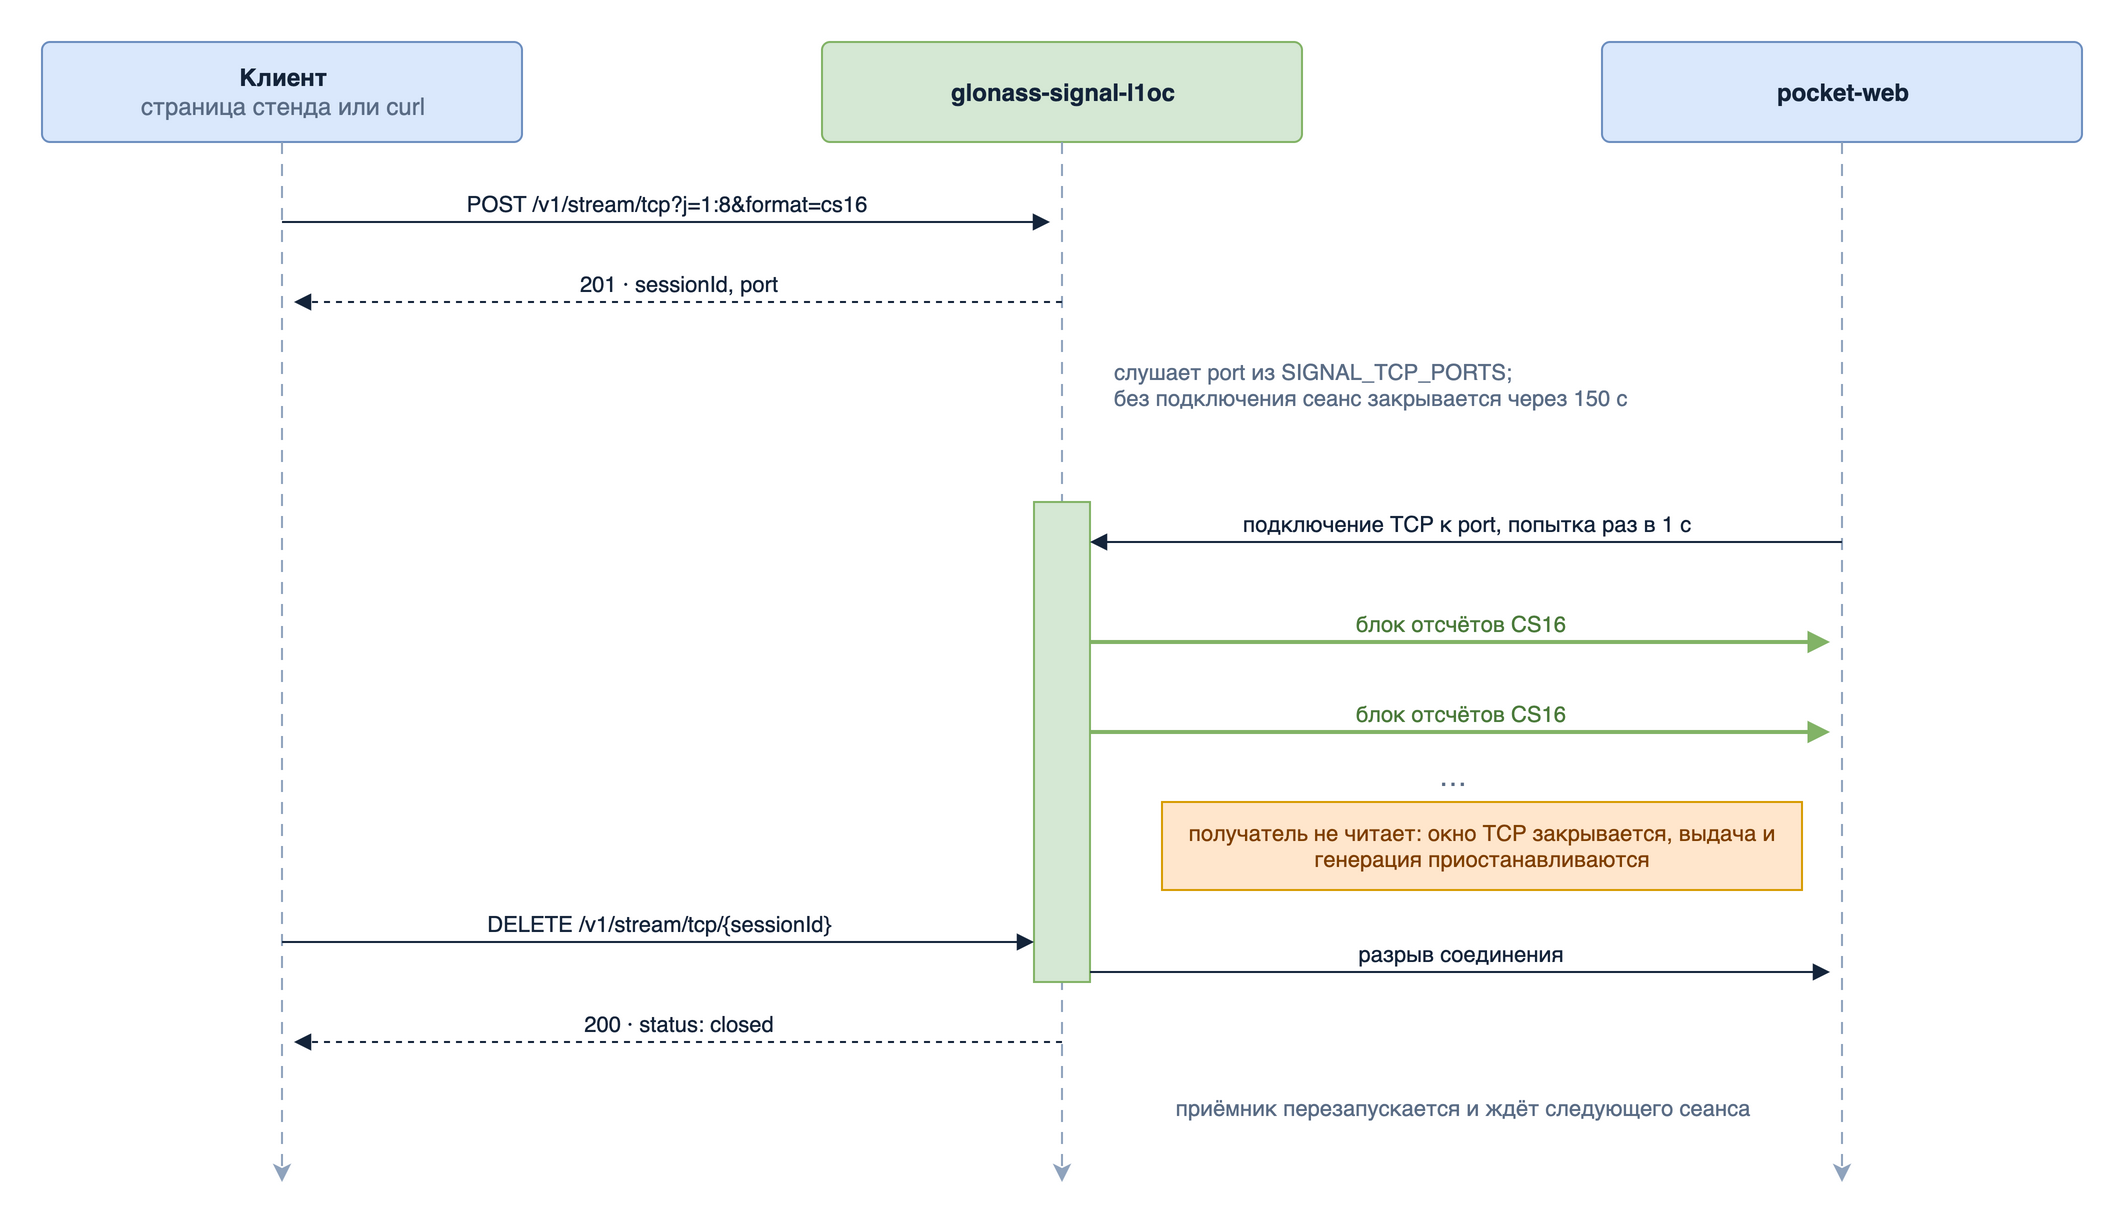

The diagram above was exported from draw.io. Its source (the exported page's mxGraphModel, read from the mxfile embedded in the PNG):
<mxGraphModel dx="1400" dy="900" grid="1" gridSize="10" guides="1" tooltips="1" connect="1" arrows="1" fold="1" page="1" pageScale="1" pageWidth="1100" pageHeight="600" background="#ffffff" math="0" shadow="0">
  <root>
    <mxCell id="0" />
    <mxCell id="1" parent="0" />
    <mxCell id="pClient" value="&lt;b&gt;Клиент&lt;/b&gt;&lt;br&gt;&lt;font color=&quot;#5a6c85&quot;&gt;страница стенда или curl&lt;/font&gt;" style="rounded=1;html=1;fillColor=#dae8fc;strokeColor=#6c8ebf;arcSize=8;fontColor=#14243a;fontSize=12;" vertex="1" parent="1">
      <mxGeometry as="geometry" x="40" y="20" width="240" height="50" />
    </mxCell>
    <mxCell id="pSvc" value="&lt;b&gt;glonass-signal-l1oc&lt;/b&gt;" style="rounded=1;html=1;fillColor=#d5e8d4;strokeColor=#82b366;arcSize=8;fontColor=#14243a;fontSize=12;" vertex="1" parent="1">
      <mxGeometry as="geometry" x="430" y="20" width="240" height="50" />
    </mxCell>
    <mxCell id="pRx" value="&lt;b&gt;pocket-web&lt;/b&gt;" style="rounded=1;html=1;fillColor=#dae8fc;strokeColor=#6c8ebf;arcSize=8;fontColor=#14243a;fontSize=12;" vertex="1" parent="1">
      <mxGeometry as="geometry" x="820" y="20" width="240" height="50" />
    </mxCell>
    <mxCell id="lClient" value="" style="html=1;strokeColor=#8fa3bd;dashed=1;dashPattern=6 5;" edge="1" parent="1">
      <mxGeometry as="geometry" width="50" height="50" relative="1">
        <mxPoint as="sourcePoint" x="160" y="70" />
        <mxPoint as="targetPoint" x="160" y="590" />
      </mxGeometry>
    </mxCell>
    <mxCell id="lSvc" value="" style="html=1;strokeColor=#8fa3bd;dashed=1;dashPattern=6 5;" edge="1" parent="1">
      <mxGeometry as="geometry" width="50" height="50" relative="1">
        <mxPoint as="sourcePoint" x="550" y="70" />
        <mxPoint as="targetPoint" x="550" y="590" />
      </mxGeometry>
    </mxCell>
    <mxCell id="lRx" value="" style="html=1;strokeColor=#8fa3bd;dashed=1;dashPattern=6 5;" edge="1" parent="1">
      <mxGeometry as="geometry" width="50" height="50" relative="1">
        <mxPoint as="sourcePoint" x="940" y="70" />
        <mxPoint as="targetPoint" x="940" y="590" />
      </mxGeometry>
    </mxCell>
    <mxCell id="execSvc" value="" style="rounded=0;html=1;fillColor=#d5e8d4;strokeColor=#82b366;" vertex="1" parent="1">
      <mxGeometry as="geometry" x="536" y="250" width="28" height="240" />
    </mxCell>
    <mxCell id="mPost" value="POST /v1/stream/tcp?j=1:8&amp;format=cs16" style="html=1;endArrow=block;strokeColor=#14243a;fontColor=#14243a;fontSize=11;verticalAlign=bottom;" edge="1" parent="1">
      <mxGeometry as="geometry" width="50" height="50" relative="1">
        <mxPoint as="sourcePoint" x="160" y="110" />
        <mxPoint as="targetPoint" x="544" y="110" />
      </mxGeometry>
    </mxCell>
    <mxCell id="mCreated" value="201 · sessionId, port" style="html=1;endArrow=block;dashed=1;strokeColor=#14243a;fontColor=#14243a;fontSize=11;verticalAlign=bottom;" edge="1" parent="1">
      <mxGeometry as="geometry" width="50" height="50" relative="1">
        <mxPoint as="sourcePoint" x="550" y="150" />
        <mxPoint as="targetPoint" x="166" y="150" />
      </mxGeometry>
    </mxCell>
    <mxCell id="nListen" value="слушает port из SIGNAL_TCP_PORTS;&lt;br&gt;без подключения сеанс закрывается через 150 с" style="text;html=1;fontSize=11;align=left;fontColor=#5a6c85;" vertex="1" parent="1">
      <mxGeometry as="geometry" x="574" y="172" width="340" height="36" />
    </mxCell>
    <mxCell id="mConnect" value="подключение TCP к port, попытка раз в 1 с" style="html=1;endArrow=block;strokeColor=#14243a;fontColor=#14243a;fontSize=11;verticalAlign=bottom;" edge="1" parent="1">
      <mxGeometry as="geometry" width="50" height="50" relative="1">
        <mxPoint as="sourcePoint" x="940" y="270" />
        <mxPoint as="targetPoint" x="564" y="270" />
      </mxGeometry>
    </mxCell>
    <mxCell id="mBlock1" value="блок отсчётов CS16" style="html=1;endArrow=block;strokeColor=#82b366;strokeWidth=2;fontColor=#4a7a3a;fontSize=11;verticalAlign=bottom;" edge="1" parent="1">
      <mxGeometry as="geometry" width="50" height="50" relative="1">
        <mxPoint as="sourcePoint" x="564" y="320" />
        <mxPoint as="targetPoint" x="934" y="320" />
      </mxGeometry>
    </mxCell>
    <mxCell id="mBlock2" value="блок отсчётов CS16" style="html=1;endArrow=block;strokeColor=#82b366;strokeWidth=2;fontColor=#4a7a3a;fontSize=11;verticalAlign=bottom;" edge="1" parent="1">
      <mxGeometry as="geometry" width="50" height="50" relative="1">
        <mxPoint as="sourcePoint" x="564" y="365" />
        <mxPoint as="targetPoint" x="934" y="365" />
      </mxGeometry>
    </mxCell>
    <mxCell id="dots" value="…" style="text;html=1;fontSize=11;align=center;fontColor=#5a6c85;fontSize=14;" vertex="1" parent="1">
      <mxGeometry as="geometry" x="695" y="372" width="100" height="24" />
    </mxCell>
    <mxCell id="nBackpressure" value="получатель не читает: окно TCP закрывается, выдача и генерация приостанавливаются" style="text;html=1;fontSize=11;align=center;verticalAlign=middle;spacing=8;whiteSpace=wrap;fillColor=#ffe6cc;strokeColor=#d79b00;fontColor=#7f3f00;" vertex="1" parent="1">
      <mxGeometry as="geometry" x="600" y="400" width="320" height="44" />
    </mxCell>
    <mxCell id="mDelete" value="DELETE /v1/stream/tcp/{sessionId}" style="html=1;endArrow=block;strokeColor=#14243a;fontColor=#14243a;fontSize=11;verticalAlign=bottom;" edge="1" parent="1">
      <mxGeometry as="geometry" width="50" height="50" relative="1">
        <mxPoint as="sourcePoint" x="160" y="470" />
        <mxPoint as="targetPoint" x="536" y="470" />
      </mxGeometry>
    </mxCell>
    <mxCell id="mBreak" value="разрыв соединения" style="html=1;endArrow=block;strokeColor=#14243a;fontColor=#14243a;fontSize=11;verticalAlign=bottom;" edge="1" parent="1">
      <mxGeometry as="geometry" width="50" height="50" relative="1">
        <mxPoint as="sourcePoint" x="564" y="485" />
        <mxPoint as="targetPoint" x="934" y="485" />
      </mxGeometry>
    </mxCell>
    <mxCell id="mClosed" value="200 · status: closed" style="html=1;endArrow=block;dashed=1;strokeColor=#14243a;fontColor=#14243a;fontSize=11;verticalAlign=bottom;" edge="1" parent="1">
      <mxGeometry as="geometry" width="50" height="50" relative="1">
        <mxPoint as="sourcePoint" x="550" y="520" />
        <mxPoint as="targetPoint" x="166" y="520" />
      </mxGeometry>
    </mxCell>
    <mxCell id="nRestart" value="приёмник перезапускается и ждёт следующего сеанса" style="text;html=1;fontSize=11;align=center;fontColor=#5a6c85;" vertex="1" parent="1">
      <mxGeometry as="geometry" x="600" y="540" width="300" height="24" />
    </mxCell>
  </root>
</mxGraphModel>